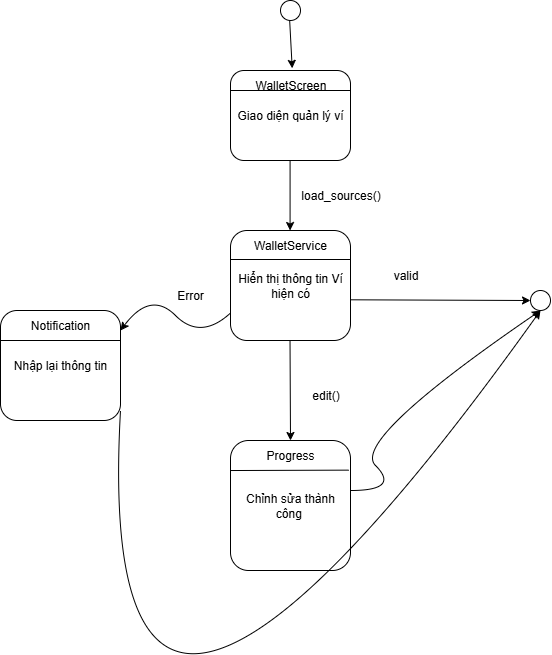

The diagram above was exported from draw.io. Its source (the exported page's mxGraphModel, read from the mxfile embedded in the PNG):
<mxGraphModel dx="2437" dy="1916" grid="1" gridSize="10" guides="1" tooltips="1" connect="1" arrows="1" fold="1" page="1" pageScale="1" pageWidth="850" pageHeight="1100" math="0" shadow="0">
  <root>
    <mxCell id="0" />
    <mxCell id="1" parent="0" />
    <mxCell id="jner7vyCSBpCydSDUZ-O-1" value="" style="endArrow=classic;html=1;rounded=0;entryX=0.519;entryY=-0.072;entryDx=0;entryDy=0;entryPerimeter=0;" edge="1" parent="1" target="jner7vyCSBpCydSDUZ-O-13">
      <mxGeometry width="50" height="50" relative="1" as="geometry">
        <mxPoint x="-470.83000000000004" y="-130" as="sourcePoint" />
        <mxPoint x="-470.83000000000004" y="-90" as="targetPoint" />
      </mxGeometry>
    </mxCell>
    <mxCell id="jner7vyCSBpCydSDUZ-O-2" value="Giao diện quản lý ví" style="rounded=1;whiteSpace=wrap;html=1;" vertex="1" parent="1">
      <mxGeometry x="-530" y="-80" width="120" height="90" as="geometry" />
    </mxCell>
    <mxCell id="jner7vyCSBpCydSDUZ-O-3" value="" style="endArrow=classic;html=1;rounded=0;" edge="1" parent="1">
      <mxGeometry width="50" height="50" relative="1" as="geometry">
        <mxPoint x="-470.42" y="10" as="sourcePoint" />
        <mxPoint x="-470.42" y="80" as="targetPoint" />
      </mxGeometry>
    </mxCell>
    <mxCell id="jner7vyCSBpCydSDUZ-O-4" value="load_sources()" style="text;html=1;align=center;verticalAlign=middle;resizable=0;points=[];autosize=1;strokeColor=none;fillColor=none;" vertex="1" parent="1">
      <mxGeometry x="-470" y="30" width="100" height="30" as="geometry" />
    </mxCell>
    <mxCell id="jner7vyCSBpCydSDUZ-O-5" value="Hiển thị thông tin Ví hiện có" style="rounded=1;whiteSpace=wrap;html=1;" vertex="1" parent="1">
      <mxGeometry x="-530" y="80" width="120" height="110" as="geometry" />
    </mxCell>
    <mxCell id="jner7vyCSBpCydSDUZ-O-6" value="" style="endArrow=classic;html=1;rounded=0;entryX=0;entryY=0.5;entryDx=0;entryDy=0;exitX=1.004;exitY=0.63;exitDx=0;exitDy=0;exitPerimeter=0;" edge="1" parent="1" source="jner7vyCSBpCydSDUZ-O-5" target="jner7vyCSBpCydSDUZ-O-19">
      <mxGeometry width="50" height="50" relative="1" as="geometry">
        <mxPoint x="-400" y="150" as="sourcePoint" />
        <mxPoint x="-320" y="150" as="targetPoint" />
      </mxGeometry>
    </mxCell>
    <mxCell id="jner7vyCSBpCydSDUZ-O-7" value="valid" style="text;html=1;align=center;verticalAlign=middle;resizable=0;points=[];autosize=1;strokeColor=none;fillColor=none;" vertex="1" parent="1">
      <mxGeometry x="-380" y="110" width="50" height="30" as="geometry" />
    </mxCell>
    <mxCell id="jner7vyCSBpCydSDUZ-O-8" value="" style="endArrow=classic;html=1;rounded=0;" edge="1" parent="1" source="jner7vyCSBpCydSDUZ-O-19">
      <mxGeometry width="50" height="50" relative="1" as="geometry">
        <mxPoint x="-280" y="150" as="sourcePoint" />
        <mxPoint x="-230" y="150" as="targetPoint" />
      </mxGeometry>
    </mxCell>
    <mxCell id="jner7vyCSBpCydSDUZ-O-9" value="edit()" style="text;html=1;align=center;verticalAlign=middle;resizable=0;points=[];autosize=1;strokeColor=none;fillColor=none;" vertex="1" parent="1">
      <mxGeometry x="-460" y="230" width="50" height="30" as="geometry" />
    </mxCell>
    <mxCell id="jner7vyCSBpCydSDUZ-O-10" value="Chỉnh sửa thành công&amp;nbsp;" style="rounded=1;whiteSpace=wrap;html=1;" vertex="1" parent="1">
      <mxGeometry x="-530" y="290" width="120" height="130" as="geometry" />
    </mxCell>
    <mxCell id="jner7vyCSBpCydSDUZ-O-11" value="" style="endArrow=classic;html=1;rounded=0;entryX=0.5;entryY=0;entryDx=0;entryDy=0;" edge="1" parent="1" target="jner7vyCSBpCydSDUZ-O-18">
      <mxGeometry width="50" height="50" relative="1" as="geometry">
        <mxPoint x="-470.48" y="190" as="sourcePoint" />
        <mxPoint x="-470.48" y="260" as="targetPoint" />
      </mxGeometry>
    </mxCell>
    <mxCell id="jner7vyCSBpCydSDUZ-O-12" value="" style="ellipse;whiteSpace=wrap;html=1;aspect=fixed;" vertex="1" parent="1">
      <mxGeometry x="-480" y="-150" width="20" height="20" as="geometry" />
    </mxCell>
    <mxCell id="jner7vyCSBpCydSDUZ-O-13" value="WalletScreen" style="text;html=1;align=center;verticalAlign=middle;resizable=0;points=[];autosize=1;strokeColor=none;fillColor=none;" vertex="1" parent="1">
      <mxGeometry x="-515" y="-80" width="90" height="30" as="geometry" />
    </mxCell>
    <mxCell id="jner7vyCSBpCydSDUZ-O-14" value="" style="endArrow=none;html=1;rounded=0;" edge="1" parent="1">
      <mxGeometry width="50" height="50" relative="1" as="geometry">
        <mxPoint x="-530" y="-60" as="sourcePoint" />
        <mxPoint x="-410" y="-60" as="targetPoint" />
      </mxGeometry>
    </mxCell>
    <mxCell id="jner7vyCSBpCydSDUZ-O-15" value="" style="endArrow=none;html=1;rounded=0;" edge="1" parent="1">
      <mxGeometry width="50" height="50" relative="1" as="geometry">
        <mxPoint x="-530" y="109" as="sourcePoint" />
        <mxPoint x="-410" y="109" as="targetPoint" />
      </mxGeometry>
    </mxCell>
    <mxCell id="jner7vyCSBpCydSDUZ-O-16" value="WalletService" style="text;html=1;align=center;verticalAlign=middle;whiteSpace=wrap;rounded=0;" vertex="1" parent="1">
      <mxGeometry x="-500" y="80" width="60" height="30" as="geometry" />
    </mxCell>
    <mxCell id="jner7vyCSBpCydSDUZ-O-17" value="" style="endArrow=none;html=1;rounded=0;exitX=0.002;exitY=0.231;exitDx=0;exitDy=0;exitPerimeter=0;entryX=0.985;entryY=0.228;entryDx=0;entryDy=0;entryPerimeter=0;" edge="1" parent="1" source="jner7vyCSBpCydSDUZ-O-10" target="jner7vyCSBpCydSDUZ-O-10">
      <mxGeometry width="50" height="50" relative="1" as="geometry">
        <mxPoint x="-520" y="320" as="sourcePoint" />
        <mxPoint x="-413.75" y="320" as="targetPoint" />
      </mxGeometry>
    </mxCell>
    <mxCell id="jner7vyCSBpCydSDUZ-O-18" value="Progress" style="text;html=1;align=center;verticalAlign=middle;whiteSpace=wrap;rounded=0;" vertex="1" parent="1">
      <mxGeometry x="-500" y="290" width="60" height="30" as="geometry" />
    </mxCell>
    <mxCell id="jner7vyCSBpCydSDUZ-O-19" value="" style="ellipse;whiteSpace=wrap;html=1;aspect=fixed;" vertex="1" parent="1">
      <mxGeometry x="-230" y="140" width="20" height="20" as="geometry" />
    </mxCell>
    <mxCell id="jner7vyCSBpCydSDUZ-O-20" value="" style="curved=1;endArrow=classic;html=1;rounded=0;exitX=0;exitY=0.75;exitDx=0;exitDy=0;" edge="1" parent="1" source="jner7vyCSBpCydSDUZ-O-5">
      <mxGeometry width="50" height="50" relative="1" as="geometry">
        <mxPoint x="-610" y="190" as="sourcePoint" />
        <mxPoint x="-640" y="180" as="targetPoint" />
        <Array as="points">
          <mxPoint x="-560" y="190" />
          <mxPoint x="-610" y="140" />
        </Array>
      </mxGeometry>
    </mxCell>
    <mxCell id="jner7vyCSBpCydSDUZ-O-21" value="Error" style="text;html=1;align=center;verticalAlign=middle;whiteSpace=wrap;rounded=0;" vertex="1" parent="1">
      <mxGeometry x="-600" y="130" width="60" height="30" as="geometry" />
    </mxCell>
    <mxCell id="jner7vyCSBpCydSDUZ-O-22" value="Nhập lại thông tin" style="rounded=1;whiteSpace=wrap;html=1;" vertex="1" parent="1">
      <mxGeometry x="-760" y="160" width="120" height="110" as="geometry" />
    </mxCell>
    <mxCell id="jner7vyCSBpCydSDUZ-O-23" value="" style="endArrow=none;html=1;rounded=0;" edge="1" parent="1">
      <mxGeometry width="50" height="50" relative="1" as="geometry">
        <mxPoint x="-760" y="190" as="sourcePoint" />
        <mxPoint x="-640" y="190" as="targetPoint" />
      </mxGeometry>
    </mxCell>
    <mxCell id="jner7vyCSBpCydSDUZ-O-24" value="Notification" style="text;html=1;align=center;verticalAlign=middle;whiteSpace=wrap;rounded=0;" vertex="1" parent="1">
      <mxGeometry x="-730" y="160" width="60" height="30" as="geometry" />
    </mxCell>
    <mxCell id="jner7vyCSBpCydSDUZ-O-25" value="" style="curved=1;endArrow=classic;html=1;rounded=0;entryX=0.5;entryY=1;entryDx=0;entryDy=0;" edge="1" parent="1" target="jner7vyCSBpCydSDUZ-O-19">
      <mxGeometry width="50" height="50" relative="1" as="geometry">
        <mxPoint x="-410" y="340" as="sourcePoint" />
        <mxPoint x="-360" y="290" as="targetPoint" />
        <Array as="points">
          <mxPoint x="-360" y="340" />
          <mxPoint x="-410" y="290" />
        </Array>
      </mxGeometry>
    </mxCell>
    <mxCell id="jner7vyCSBpCydSDUZ-O-26" value="" style="curved=1;endArrow=classic;html=1;rounded=0;entryX=0.5;entryY=1;entryDx=0;entryDy=0;" edge="1" parent="1" target="jner7vyCSBpCydSDUZ-O-19">
      <mxGeometry width="50" height="50" relative="1" as="geometry">
        <mxPoint x="-640" y="260" as="sourcePoint" />
        <mxPoint x="-125" y="300" as="targetPoint" />
        <Array as="points">
          <mxPoint x="-670" y="790" />
        </Array>
      </mxGeometry>
    </mxCell>
  </root>
</mxGraphModel>